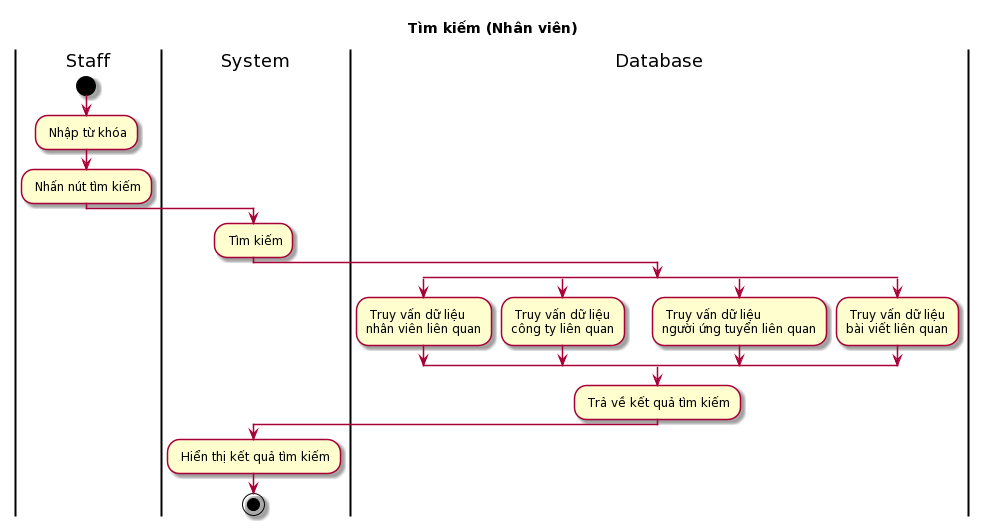

The diagram above was rendered by PlantUML. Its source (embedded in the PNG):
@startuml
skin rose
title Tìm kiếm (Nhân viên)

|Staff|
start
: Nhập từ khóa;
: Nhấn nút tìm kiếm;
|System|
: Tìm kiếm;
|Database|
split
: Truy vấn dữ liệu\nnhân viên liên quan;
split again
: Truy vấn dữ liệu\ncông ty liên quan;
split again
: Truy vấn dữ liệu\nngười ứng tuyển liên quan;
split again
: Truy vấn dữ liệu\nbài viết liên quan;
end split
: Trả về kết quả tìm kiếm;
|System|
: Hiển thị kết quả tìm kiếm;
stop
@enduml